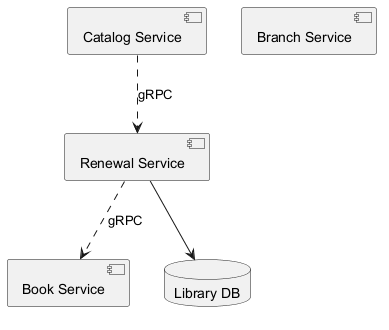

The diagram above was rendered by PlantUML. Its source (embedded in the PNG):
@startuml
skinparam backgroundColor #FFFFFF
skinparam classBackgroundColor #E8F4FA
skinparam classBorderColor #2C7DA0
component "Book Service" as C_BookService
component "Catalog Service" as C_CatalogService
component "Branch Service" as C_BranchService
component "Renewal Service" as C_RenewalService
database "Library DB" as DB_library
C_RenewalService --> DB_library
C_CatalogService ..> C_RenewalService : gRPC
C_RenewalService ..> C_BookService : gRPC
@enduml